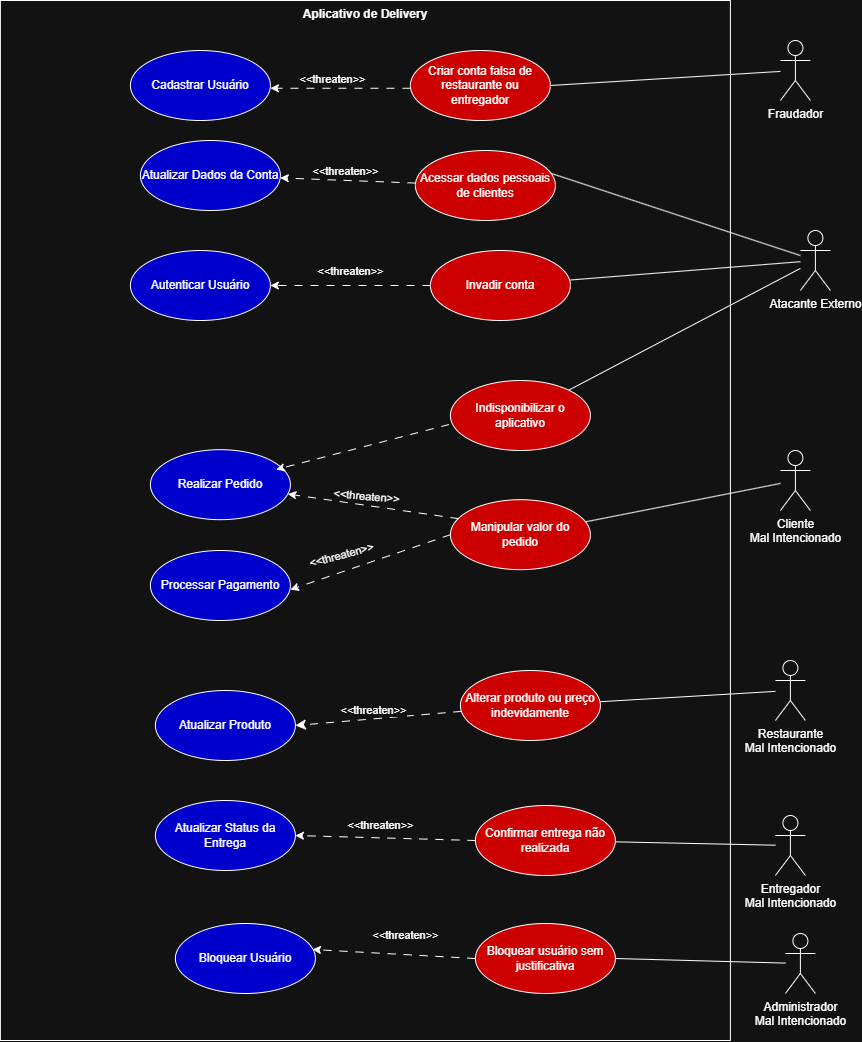

The diagram above was exported from draw.io. Its source (the exported page's mxGraphModel, read from the mxfile embedded in the PNG):
<mxGraphModel dx="1664" dy="1036" grid="1" gridSize="10" guides="1" tooltips="1" connect="1" arrows="1" fold="1" page="1" pageScale="1" pageWidth="827" pageHeight="1169" math="0" shadow="0">
  <root>
    <mxCell id="0" />
    <mxCell id="1" parent="0" />
    <mxCell id="wrffUd9Rg7X8Tzo2rjLA-4" parent="1" style="shape=rect;html=1;verticalAlign=top;fontStyle=1;whiteSpace=wrap;align=center;" value="Aplicativo de Delivery" vertex="1">
      <mxGeometry height="1040" width="730" x="500" y="120" as="geometry" />
    </mxCell>
    <mxCell id="wrffUd9Rg7X8Tzo2rjLA-1" parent="1" style="ellipse;whiteSpace=wrap;html=1;fillColor=light-dark(#FFFFFF,#0000CC);" value="Autenticar Usuário" vertex="1">
      <mxGeometry height="70" width="140" x="630" y="370" as="geometry" />
    </mxCell>
    <mxCell id="wrffUd9Rg7X8Tzo2rjLA-48" edge="1" parent="1" source="wrffUd9Rg7X8Tzo2rjLA-6" style="rounded=0;orthogonalLoop=1;jettySize=auto;html=1;endArrow=none;endFill=0;" target="wrffUd9Rg7X8Tzo2rjLA-26">
      <mxGeometry relative="1" as="geometry" />
    </mxCell>
    <mxCell id="wrffUd9Rg7X8Tzo2rjLA-6" parent="1" style="shape=umlActor;verticalLabelPosition=bottom;verticalAlign=top;html=1;" value="Cliente&lt;div&gt;Mal Intencionado&lt;/div&gt;" vertex="1">
      <mxGeometry height="60" width="30" x="1280" y="570" as="geometry" />
    </mxCell>
    <mxCell id="wrffUd9Rg7X8Tzo2rjLA-47" edge="1" parent="1" source="wrffUd9Rg7X8Tzo2rjLA-7" style="rounded=0;orthogonalLoop=1;jettySize=auto;html=1;endArrow=none;endFill=0;" target="wrffUd9Rg7X8Tzo2rjLA-30">
      <mxGeometry relative="1" as="geometry" />
    </mxCell>
    <mxCell id="wrffUd9Rg7X8Tzo2rjLA-7" parent="1" style="shape=umlActor;verticalLabelPosition=bottom;verticalAlign=top;html=1;" value="Entregador&lt;div&gt;Mal Intencionado&lt;/div&gt;" vertex="1">
      <mxGeometry height="60" width="30" x="1275" y="935" as="geometry" />
    </mxCell>
    <mxCell id="wrffUd9Rg7X8Tzo2rjLA-22" edge="1" parent="1" source="wrffUd9Rg7X8Tzo2rjLA-8" style="rounded=0;orthogonalLoop=1;jettySize=auto;html=1;endArrow=none;endFill=0;" target="wrffUd9Rg7X8Tzo2rjLA-21">
      <mxGeometry relative="1" as="geometry" />
    </mxCell>
    <mxCell id="wrffUd9Rg7X8Tzo2rjLA-42" edge="1" parent="1" source="wrffUd9Rg7X8Tzo2rjLA-8" style="rounded=0;orthogonalLoop=1;jettySize=auto;html=1;entryX=0.929;entryY=0.3;entryDx=0;entryDy=0;endArrow=none;endFill=0;entryPerimeter=0;" target="wrffUd9Rg7X8Tzo2rjLA-25">
      <mxGeometry relative="1" as="geometry" />
    </mxCell>
    <mxCell id="ujO5v5jGQIgQOtAVfaC8-1" edge="1" parent="1" source="wrffUd9Rg7X8Tzo2rjLA-8" style="edgeStyle=none;curved=1;rounded=0;orthogonalLoop=1;jettySize=auto;html=1;fontSize=12;startSize=8;endSize=8;endArrow=none;endFill=0;" target="YxGjxWy-Be_xyPK92Pko-2">
      <mxGeometry relative="1" as="geometry" />
    </mxCell>
    <mxCell id="wrffUd9Rg7X8Tzo2rjLA-8" parent="1" style="shape=umlActor;verticalLabelPosition=bottom;verticalAlign=top;html=1;" value="Atacante Externo" vertex="1">
      <mxGeometry height="60" width="30" x="1300" y="350" as="geometry" />
    </mxCell>
    <mxCell id="wrffUd9Rg7X8Tzo2rjLA-51" edge="1" parent="1" source="wrffUd9Rg7X8Tzo2rjLA-10" style="rounded=0;orthogonalLoop=1;jettySize=auto;html=1;entryX=1;entryY=0.5;entryDx=0;entryDy=0;endArrow=none;endFill=0;" target="wrffUd9Rg7X8Tzo2rjLA-31">
      <mxGeometry relative="1" as="geometry" />
    </mxCell>
    <mxCell id="wrffUd9Rg7X8Tzo2rjLA-10" parent="1" style="shape=umlActor;verticalLabelPosition=bottom;verticalAlign=top;html=1;" value="Administrador&lt;div&gt;Mal Intencionado&lt;/div&gt;" vertex="1">
      <mxGeometry height="60" width="30" x="1285" y="1053" as="geometry" />
    </mxCell>
    <mxCell id="wrffUd9Rg7X8Tzo2rjLA-23" edge="1" parent="1" source="wrffUd9Rg7X8Tzo2rjLA-21" style="rounded=0;orthogonalLoop=1;jettySize=auto;html=1;dashed=1;dashPattern=8 8;" target="wrffUd9Rg7X8Tzo2rjLA-1">
      <mxGeometry relative="1" as="geometry" />
    </mxCell>
    <mxCell id="wrffUd9Rg7X8Tzo2rjLA-24" connectable="0" parent="wrffUd9Rg7X8Tzo2rjLA-23" style="edgeLabel;html=1;align=center;verticalAlign=middle;resizable=0;points=[];rotation=0;" value="&amp;lt;&amp;lt;threaten&amp;gt;&amp;gt;" vertex="1">
      <mxGeometry relative="1" x="-0.0056" y="2" as="geometry">
        <mxPoint y="-17" as="offset" />
      </mxGeometry>
    </mxCell>
    <mxCell id="wrffUd9Rg7X8Tzo2rjLA-21" parent="1" style="ellipse;whiteSpace=wrap;html=1;fillColor=light-dark(#FFFFFF,#CC0000);" value="Invadir conta" vertex="1">
      <mxGeometry height="70" width="140" x="930" y="370" as="geometry" />
    </mxCell>
    <mxCell id="wrffUd9Rg7X8Tzo2rjLA-43" edge="1" parent="1" source="wrffUd9Rg7X8Tzo2rjLA-25" style="rounded=0;orthogonalLoop=1;jettySize=auto;html=1;dashed=1;dashPattern=8 8;" target="wrffUd9Rg7X8Tzo2rjLA-38">
      <mxGeometry relative="1" as="geometry" />
    </mxCell>
    <mxCell id="wrffUd9Rg7X8Tzo2rjLA-25" parent="1" style="ellipse;whiteSpace=wrap;html=1;fillColor=light-dark(#FFFFFF,#CC0000);" value="Acessar dados pessoais de clientes" vertex="1">
      <mxGeometry height="70" width="140" x="915" y="270" as="geometry" />
    </mxCell>
    <mxCell id="wrffUd9Rg7X8Tzo2rjLA-26" parent="1" style="ellipse;whiteSpace=wrap;html=1;fillColor=light-dark(#FFFFFF,#CC0000);" value="Manipular valor do pedido" vertex="1">
      <mxGeometry height="70" width="140" x="950" y="619.1800000000001" as="geometry" />
    </mxCell>
    <mxCell id="wrffUd9Rg7X8Tzo2rjLA-29" parent="1" style="ellipse;whiteSpace=wrap;html=1;fillColor=light-dark(#FFFFFF,#CC0000);" value="Criar conta falsa de restaurante ou entregador" vertex="1">
      <mxGeometry height="70" width="140" x="910" y="170" as="geometry" />
    </mxCell>
    <mxCell id="wrffUd9Rg7X8Tzo2rjLA-30" parent="1" style="ellipse;whiteSpace=wrap;html=1;fillColor=light-dark(#FFFFFF,#CC0000);" value="Confirmar entrega não realizada" vertex="1">
      <mxGeometry height="70" width="140" x="975" y="925" as="geometry" />
    </mxCell>
    <mxCell id="wrffUd9Rg7X8Tzo2rjLA-31" parent="1" style="ellipse;whiteSpace=wrap;html=1;fontColor=light-dark(#000000,#000000);fillColor=light-dark(#FFFFFF,#CC0000);" value="&lt;span style=&quot;color: light-dark(rgb(0, 0, 0), rgb(255, 255, 255));&quot;&gt;Bloquear usuário sem justificativa&lt;/span&gt;" vertex="1">
      <mxGeometry height="70" width="140" x="975" y="1043" as="geometry" />
    </mxCell>
    <mxCell id="wrffUd9Rg7X8Tzo2rjLA-33" parent="1" style="ellipse;whiteSpace=wrap;html=1;fillColor=light-dark(#FFFFFF,#0000CC);" value="Realizar Pedido" vertex="1">
      <mxGeometry height="70" width="140" x="650" y="569.1800000000001" as="geometry" />
    </mxCell>
    <mxCell id="wrffUd9Rg7X8Tzo2rjLA-34" parent="1" style="ellipse;whiteSpace=wrap;html=1;fillColor=light-dark(#FFFFFF,#0000CC);" value="Processar Pagamento" vertex="1">
      <mxGeometry height="70" width="140" x="650" y="670" as="geometry" />
    </mxCell>
    <mxCell id="wrffUd9Rg7X8Tzo2rjLA-36" parent="1" style="ellipse;whiteSpace=wrap;html=1;fillColor=light-dark(#FFFFFF,#0000CC);" value="Bloquear Usuário" vertex="1">
      <mxGeometry height="70" width="140" x="675" y="1043" as="geometry" />
    </mxCell>
    <mxCell id="wrffUd9Rg7X8Tzo2rjLA-38" parent="1" style="ellipse;whiteSpace=wrap;html=1;fillColor=light-dark(#FFFFFF,#0000CC);" value="Atualizar Dados da Conta" vertex="1">
      <mxGeometry height="70" width="140" x="640" y="260" as="geometry" />
    </mxCell>
    <mxCell id="wrffUd9Rg7X8Tzo2rjLA-39" parent="1" style="ellipse;whiteSpace=wrap;html=1;fillColor=light-dark(#FFFFFF,#0000CC);" value="Cadastrar Usuário" vertex="1">
      <mxGeometry height="70" width="140" x="630" y="170" as="geometry" />
    </mxCell>
    <mxCell id="wrffUd9Rg7X8Tzo2rjLA-44" connectable="0" parent="1" style="edgeLabel;html=1;align=center;verticalAlign=middle;resizable=0;points=[];rotation=0;" value="&amp;lt;&amp;lt;threaten&amp;gt;&amp;gt;" vertex="1">
      <mxGeometry x="845" y="290" as="geometry" />
    </mxCell>
    <mxCell id="wrffUd9Rg7X8Tzo2rjLA-56" edge="1" parent="1" source="wrffUd9Rg7X8Tzo2rjLA-26" style="rounded=0;orthogonalLoop=1;jettySize=auto;html=1;dashed=1;dashPattern=8 8;exitX=0;exitY=0.5;exitDx=0;exitDy=0;entryX=1;entryY=0.5;entryDx=0;entryDy=0;">
      <mxGeometry relative="1" as="geometry">
        <mxPoint x="940" y="657.1800000000001" as="sourcePoint" />
        <mxPoint x="790" y="709.1800000000003" as="targetPoint" />
      </mxGeometry>
    </mxCell>
    <mxCell id="wrffUd9Rg7X8Tzo2rjLA-57" connectable="0" parent="1" style="edgeLabel;html=1;align=center;verticalAlign=middle;resizable=0;points=[];rotation=-15;" value="&amp;lt;&amp;lt;threaten&amp;gt;&amp;gt;" vertex="1">
      <mxGeometry x="840" y="674.1800000000001" as="geometry" />
    </mxCell>
    <mxCell id="wrffUd9Rg7X8Tzo2rjLA-58" edge="1" parent="1" source="wrffUd9Rg7X8Tzo2rjLA-26" style="rounded=0;orthogonalLoop=1;jettySize=auto;html=1;dashed=1;dashPattern=8 8;exitX=0.057;exitY=0.271;exitDx=0;exitDy=0;exitPerimeter=0;" target="wrffUd9Rg7X8Tzo2rjLA-33">
      <mxGeometry relative="1" as="geometry">
        <mxPoint x="935" y="634.1800000000001" as="sourcePoint" />
        <mxPoint x="800" y="629.1800000000001" as="targetPoint" />
      </mxGeometry>
    </mxCell>
    <mxCell id="wrffUd9Rg7X8Tzo2rjLA-59" connectable="0" parent="1" style="edgeLabel;html=1;align=center;verticalAlign=middle;resizable=0;points=[];rotation=5;" value="&amp;lt;&amp;lt;threaten&amp;gt;&amp;gt;" vertex="1">
      <mxGeometry x="870" y="630.0000000000001" as="geometry">
        <mxPoint x="-6" y="-14" as="offset" />
      </mxGeometry>
    </mxCell>
    <mxCell id="wrffUd9Rg7X8Tzo2rjLA-60" edge="1" parent="1" style="rounded=0;orthogonalLoop=1;jettySize=auto;html=1;dashed=1;dashPattern=8 8;exitX=0;exitY=0.5;exitDx=0;exitDy=0;entryX=1;entryY=0.5;entryDx=0;entryDy=0;">
      <mxGeometry relative="1" as="geometry">
        <mxPoint x="910" y="207.75" as="sourcePoint" />
        <mxPoint x="770" y="207.75" as="targetPoint" />
      </mxGeometry>
    </mxCell>
    <mxCell id="wrffUd9Rg7X8Tzo2rjLA-61" connectable="0" parent="1" style="edgeLabel;html=1;align=center;verticalAlign=middle;resizable=0;points=[];rotation=0;" value="&amp;lt;&amp;lt;threaten&amp;gt;&amp;gt;" vertex="1">
      <mxGeometry x="835" y="201.25" as="geometry">
        <mxPoint x="-3" y="-3" as="offset" />
      </mxGeometry>
    </mxCell>
    <mxCell id="wrffUd9Rg7X8Tzo2rjLA-63" parent="1" style="ellipse;whiteSpace=wrap;html=1;fillColor=light-dark(#FFFFFF,#0000CC);" value="Atualizar Status da Entrega" vertex="1">
      <mxGeometry height="70" width="140" x="655" y="920" as="geometry" />
    </mxCell>
    <mxCell id="wrffUd9Rg7X8Tzo2rjLA-65" edge="1" parent="1" source="wrffUd9Rg7X8Tzo2rjLA-30" style="rounded=0;orthogonalLoop=1;jettySize=auto;html=1;dashed=1;dashPattern=8 8;exitX=0;exitY=0.5;exitDx=0;exitDy=0;entryX=1;entryY=0.5;entryDx=0;entryDy=0;" target="wrffUd9Rg7X8Tzo2rjLA-63">
      <mxGeometry relative="1" as="geometry">
        <mxPoint x="955" y="957.75" as="sourcePoint" />
        <mxPoint x="815" y="957.75" as="targetPoint" />
      </mxGeometry>
    </mxCell>
    <mxCell id="wrffUd9Rg7X8Tzo2rjLA-66" connectable="0" parent="1" style="edgeLabel;html=1;align=center;verticalAlign=middle;resizable=0;points=[];rotation=0;" value="&amp;lt;&amp;lt;threaten&amp;gt;&amp;gt;" vertex="1">
      <mxGeometry x="875" y="955" as="geometry">
        <mxPoint x="5" y="-11" as="offset" />
      </mxGeometry>
    </mxCell>
    <mxCell id="wrffUd9Rg7X8Tzo2rjLA-68" connectable="0" parent="1" style="edgeLabel;html=1;align=center;verticalAlign=middle;resizable=0;points=[];rotation=0;" value="" vertex="1">
      <mxGeometry x="825" y="720" as="geometry">
        <mxPoint x="27" y="-3" as="offset" />
      </mxGeometry>
    </mxCell>
    <mxCell id="wrffUd9Rg7X8Tzo2rjLA-69" edge="1" parent="1" source="wrffUd9Rg7X8Tzo2rjLA-31" style="rounded=0;orthogonalLoop=1;jettySize=auto;html=1;dashed=1;dashPattern=8 8;exitX=0;exitY=0.5;exitDx=0;exitDy=0;entryX=0.979;entryY=0.371;entryDx=0;entryDy=0;entryPerimeter=0;" target="wrffUd9Rg7X8Tzo2rjLA-36">
      <mxGeometry relative="1" as="geometry">
        <mxPoint x="1045" y="1005" as="sourcePoint" />
        <mxPoint x="915" y="1065" as="targetPoint" />
      </mxGeometry>
    </mxCell>
    <mxCell id="wrffUd9Rg7X8Tzo2rjLA-70" connectable="0" parent="1" style="edgeLabel;html=1;align=center;verticalAlign=middle;resizable=0;points=[];rotation=0;" value="&amp;lt;&amp;lt;threaten&amp;gt;&amp;gt;" vertex="1">
      <mxGeometry x="905" y="1063" as="geometry">
        <mxPoint x="-0.21179301336282208" y="-9.052908025573368" as="offset" />
      </mxGeometry>
    </mxCell>
    <mxCell id="ULkwc0FoCGN-i9NpPM-9-4" edge="1" parent="1" source="ULkwc0FoCGN-i9NpPM-9-1" style="rounded=0;orthogonalLoop=1;jettySize=auto;html=1;entryX=1;entryY=0.5;entryDx=0;entryDy=0;endArrow=none;endFill=0;" target="wrffUd9Rg7X8Tzo2rjLA-29">
      <mxGeometry relative="1" as="geometry" />
    </mxCell>
    <mxCell id="ULkwc0FoCGN-i9NpPM-9-1" parent="1" style="shape=umlActor;verticalLabelPosition=bottom;verticalAlign=top;html=1;" value="Fraudador" vertex="1">
      <mxGeometry height="60" width="30" x="1280" y="160" as="geometry" />
    </mxCell>
    <mxCell id="YxGjxWy-Be_xyPK92Pko-2" parent="1" style="ellipse;whiteSpace=wrap;html=1;fillColor=light-dark(#FFFFFF,#CC0000);" value="Indisponibilizar o aplicativo" vertex="1">
      <mxGeometry height="70" width="140" x="950" y="500" as="geometry" />
    </mxCell>
    <mxCell id="YxGjxWy-Be_xyPK92Pko-5" edge="1" parent="1" style="rounded=0;orthogonalLoop=1;jettySize=auto;html=1;entryX=0.898;entryY=0.283;entryDx=0;entryDy=0;entryPerimeter=0;dashed=1;dashPattern=8 8;" target="wrffUd9Rg7X8Tzo2rjLA-33">
      <mxGeometry relative="1" as="geometry">
        <mxPoint x="948.6205335092823" y="544.0017652646163" as="sourcePoint" />
        <mxPoint x="790" y="584.1800000000001" as="targetPoint" />
      </mxGeometry>
    </mxCell>
    <mxCell id="ujO5v5jGQIgQOtAVfaC8-7" edge="1" parent="1" source="ujO5v5jGQIgQOtAVfaC8-2" style="edgeStyle=none;curved=1;rounded=0;orthogonalLoop=1;jettySize=auto;html=1;fontSize=12;startSize=8;endSize=8;endArrow=none;endFill=0;" target="ujO5v5jGQIgQOtAVfaC8-3">
      <mxGeometry relative="1" as="geometry" />
    </mxCell>
    <mxCell id="ujO5v5jGQIgQOtAVfaC8-2" parent="1" style="shape=umlActor;verticalLabelPosition=bottom;verticalAlign=top;html=1;" value="Restaurante&lt;div&gt;Mal Intencionado&lt;/div&gt;" vertex="1">
      <mxGeometry height="60" width="30" x="1275" y="780" as="geometry" />
    </mxCell>
    <mxCell id="ujO5v5jGQIgQOtAVfaC8-5" edge="1" parent="1" source="ujO5v5jGQIgQOtAVfaC8-3" style="edgeStyle=none;curved=1;rounded=0;orthogonalLoop=1;jettySize=auto;html=1;entryX=1;entryY=0.5;entryDx=0;entryDy=0;fontSize=12;startSize=8;endSize=8;dashed=1;dashPattern=8 8;" target="ujO5v5jGQIgQOtAVfaC8-4">
      <mxGeometry relative="1" as="geometry" />
    </mxCell>
    <mxCell id="ujO5v5jGQIgQOtAVfaC8-3" parent="1" style="ellipse;whiteSpace=wrap;html=1;fillColor=light-dark(#FFFFFF,#CC0000);" value="Alterar produto ou preço indevidamente" vertex="1">
      <mxGeometry height="70" width="140" x="960" y="790" as="geometry" />
    </mxCell>
    <mxCell id="ujO5v5jGQIgQOtAVfaC8-4" parent="1" style="ellipse;whiteSpace=wrap;html=1;fillColor=light-dark(#FFFFFF,#0000CC);" value="Atualizar Produto" vertex="1">
      <mxGeometry height="70" width="140" x="655" y="810" as="geometry" />
    </mxCell>
    <mxCell id="ujO5v5jGQIgQOtAVfaC8-6" connectable="0" parent="1" style="edgeLabel;html=1;align=center;verticalAlign=middle;resizable=0;points=[];rotation=0;" value="&amp;lt;&amp;lt;threaten&amp;gt;&amp;gt;" vertex="1">
      <mxGeometry x="865" y="820" as="geometry">
        <mxPoint x="8" y="9" as="offset" />
      </mxGeometry>
    </mxCell>
  </root>
</mxGraphModel>